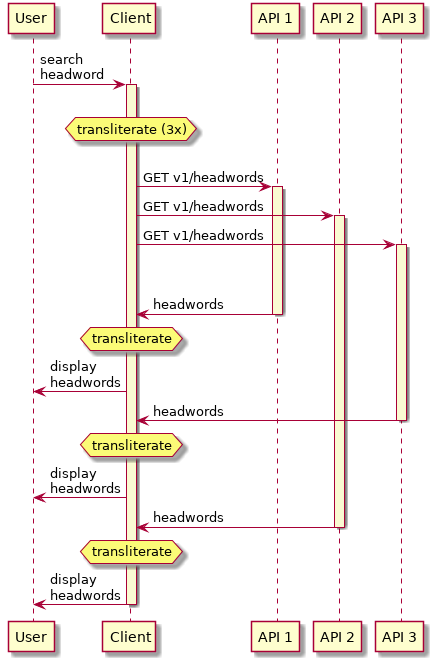

The diagram above was rendered by PlantUML. Its source (embedded in the PNG):
@startuml
participant User
participant Client as c
participant "API 1" as a1
participant "API 2" as a2
participant "API 3" as a3

skinparam sequence {
       LifeLineBackgroundColor LightGoldenRodYellow
}

User -> c: search\nheadword
activate c
||20||
hnote over c: transliterate (3x)
||20||
c -> a1: GET v1/headwords
activate a1
c -> a2: GET v1/headwords
activate a2
c -> a3: GET v1/headwords
activate a3
||40||
a1 -> c: headwords
deactivate a1
hnote over c: transliterate
c -> User: display\nheadwords

a3 -> c: headwords
deactivate a3
hnote over c: transliterate
c -> User: display\nheadwords

a2 -> c: headwords
deactivate a2
hnote over c: transliterate
c -> User: display\nheadwords

deactivate c

@enduml